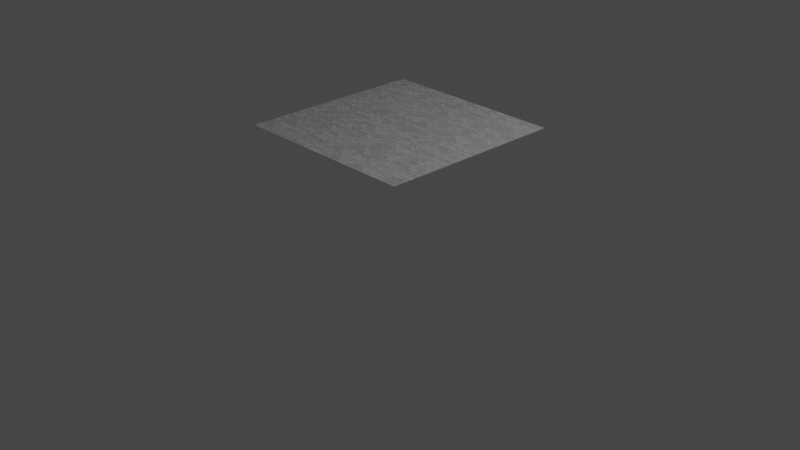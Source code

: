 # Source: MaterialLibrary.blend  (saved by Blender 3.5.10; exported with 4.5.12 LTS)
import bpy
from mathutils import Matrix  # noqa: F401  (used for matrix-valued properties, if any)

bpy.ops.wm.read_factory_settings(use_empty=True)
scene = bpy.context.scene
scene.name = 'Scene'

# ---- collections
col_collection = bpy.data.collections.new('Collection'); scene.collection.children.link(col_collection)

# ---- images (referenced by path relative to the original .blend; pixels are not part of the script)
import os
ASSET_DIR = os.environ.get("B2B_ASSET_DIR", "")  # directory of the original .blend (textures are referenced by path, not embedded)
HERE = os.path.dirname(os.path.abspath(__file__))  # packed textures are extracted next to this script under _unpacked/

def load_image(name, relpath, width, height, colorspace="sRGB"):
    """Load a texture the original file referenced (path relative to the .blend, or extracted next to this script)."""
    p = next((c for c in (os.path.join(HERE, relpath), os.path.join(ASSET_DIR, relpath)) if relpath and os.path.exists(c)), "")
    if p:
        img = bpy.data.images.load(p, check_existing=True)
        img.name = name
    else:  # same state as the original file: an image datablock whose file is absent (Cycles renders it pink)
        img = bpy.data.images.new(name, width, height)
        img.source = "FILE"
        img.filepath = "//" + (relpath or name)
    img.colorspace_settings.name = colorspace
    return img
img_t_concrete_4096_normal = load_image('T_Concrete_4096_Normal', 'tex/Concrete/T_Concrete_4096_Normal.tga', 1024, 1024, 'sRGB')

# ---- materials (node trees are filled in below, after node groups)
mat_m_concrete = bpy.data.materials.new('M_Concrete')
mat_m_concrete.alpha_threshold = 0.0
mat_m_concrete.roughness = 0.5
mat_m_concrete.line_color = (0.0, 0.0, 0.0, 1.0)

# ---- material node trees
mat_m_concrete.use_nodes = True; mat_m_concrete.node_tree.nodes.clear()
_N = mat_m_concrete.node_tree.nodes; _L = mat_m_concrete.node_tree.links
n0 = _N.new('ShaderNodeOutputMaterial'); n0.name = 'Material Output'; n0.location = (300, 300)
n1 = _N.new('ShaderNodeBsdfPrincipled'); n1.name = 'Principled BSDF'; n1.location = (10, 300)
n1.distribution = 'GGX'
n1.subsurface_method = 'RANDOM_WALK_SKIN'
n1.inputs[2].default_value = 0.95
n1.inputs[3].default_value = 1.45
n1.inputs[13].default_value = 0.0
n1.inputs[15].default_value = 0.1
n1.inputs[27].default_value = (0.0, 0.0, 0.0, 1.0)
n1.inputs[28].default_value = 1.0
n2 = _N.new('ShaderNodeValToRGB'); n2.name = 'ColorRamp'; n2.location = (-1129, -34)
while len(n2.color_ramp.elements) > 1: n2.color_ramp.elements.remove(n2.color_ramp.elements[-1])
n2.color_ramp.elements[0].position = 0.25; n2.color_ramp.elements[0].color = (0.0, 0.0, 0.0, 1.0)
_e = n2.color_ramp.elements.new(0.7295); _e.color = (0.5, 0.5, 0.5, 1.0)
_e = n2.color_ramp.elements.new(1.0); _e.color = (1.0, 1.0, 1.0, 1.0)
n3 = _N.new('ShaderNodeValToRGB'); n3.name = 'ColorRamp.001'; n3.location = (-1127, -262)
while len(n3.color_ramp.elements) > 1: n3.color_ramp.elements.remove(n3.color_ramp.elements[-1])
n3.color_ramp.elements[0].position = 0.2227; n3.color_ramp.elements[0].color = (0.0, 0.0, 0.0, 1.0)
_e = n3.color_ramp.elements.new(0.6341); _e.color = (0.5, 0.5, 0.5, 1.0)
_e = n3.color_ramp.elements.new(0.9409); _e.color = (1.0, 1.0, 1.0, 1.0)
n4 = _N.new('ShaderNodeBump'); n4.name = 'Bump'; n4.location = (-220, 20)
n4.inputs[0].default_value = 0.5
n4.inputs[1].default_value = 1.0
n4.inputs[2].default_value = 1.0
n5 = _N.new('ShaderNodeMath'); n5.name = 'Math'; n5.location = (-400, 500)
n6 = _N.new('ShaderNodeTexNoise'); n6.name = 'Noise Texture'; n6.location = (-736, 581)
n6.inputs[2].default_value = 300.0
n6.inputs[3].default_value = 15.0
n6.inputs[4].default_value = 1.0
n7 = _N.new('ShaderNodeTexCoord'); n7.name = 'Texture Coordinate'; n7.location = (-1663, 251)
n8 = _N.new('ShaderNodeTexBrick'); n8.name = 'Brick Texture'; n8.location = (-720, 220)
n8.inputs[3].default_value = (0.16, 0.16, 0.16, 1.0)
n8.inputs[5].default_value = 0.005
n9 = _N.new('ShaderNodeMapping'); n9.name = 'Mapping'; n9.location = (-1471, 136)
n9.vector_type = 'TEXTURE'
n10 = _N.new('ShaderNodeTexNoise'); n10.name = 'Noise Texture.001'; n10.location = (-1507, -237)
n10.inputs[2].default_value = 600.0
n10.inputs[4].default_value = 1.0
n11 = _N.new('ShaderNodeMix'); n11.name = 'Mix'; n11.location = (-1295, 10)
n11.data_type = 'RGBA'
n11.blend_type = 'ADD'
n11.inputs[0].default_value = 0.004
n12 = _N.new('ShaderNodeTexImage'); n12.name = 'Image Texture'; n12.location = (784, 107)
n12.image = img_t_concrete_4096_normal
_L.new(n1.outputs[0], n0.inputs[0])
_L.new(n2.outputs[0], n8.inputs[1])
_L.new(n3.outputs[0], n8.inputs[2])
_L.new(n8.outputs[1], n5.inputs[1])
_L.new(n5.outputs[0], n4.inputs[3])
_L.new(n6.outputs[0], n5.inputs[0])
_L.new(n7.outputs[3], n9.inputs[0])
_L.new(n8.outputs[0], n1.inputs[0])
_L.new(n4.outputs[0], n1.inputs[5])
_L.new(n9.outputs[0], n11.inputs[6])
_L.new(n10.outputs[1], n11.inputs[7])
_L.new(n11.outputs[2], n8.inputs[0])
n0.is_active_output = True

# ---- world
world_world = bpy.data.worlds.new('World'); scene.world = world_world
world_world.use_nodes = True; world_world.node_tree.nodes.clear()
_N = world_world.node_tree.nodes; _L = world_world.node_tree.links
n0 = _N.new('ShaderNodeOutputWorld'); n0.name = 'World Output'; n0.location = (300, 300)
n1 = _N.new('ShaderNodeBackground'); n1.name = 'Background'; n1.location = (10, 300)
n1.inputs[0].default_value = (0.05088, 0.05088, 0.05088, 1.0)
_L.new(n1.outputs[0], n0.inputs[0])
n0.is_active_output = True
world_world.color = (0.05088, 0.05088, 0.05088)
world_world.use_sun_shadow = False
world_world.sun_shadow_jitter_overblur = 0.0

# ---- cameras
cam_camera = bpy.data.cameras.new('Camera')
cam_camera.clip_end = 100.0
cam_camera.ortho_scale = 7.314

# ---- lights
light_light = bpy.data.lights.new('Light', 'POINT')
light_light.transmission_factor = 0.0
light_light.energy = 1000.0
light_light.shadow_soft_size = 0.1
light_light.shadow_maximum_resolution = 0.006
light_light.use_absolute_resolution = True

# ---- meshes
me_cube = bpy.data.meshes.new('Cube')
me_cube.from_pydata([(1.0, 1.0, 1.0), (1.0, -1.0, 1.0), (-1.0, 1.0, 1.0), (-1.0, -1.0, 1.0)], [], [(0, 2, 3, 1)])
_uv = me_cube.uv_layers.new(name='UVMap')
_uv.uv.foreach_set('vector', [9.995e-05, 0.9999, 0.0001, 9.995e-05, 0.9999, 9.995e-05, 0.9999, 0.9999])
me_cube.materials.append(mat_m_concrete)
me_cube.use_mirror_vertex_groups = False
me_cube.update()

# ---- objects
ob_cube = bpy.data.objects.new('Cube', me_cube)
ob_light = bpy.data.objects.new('Light', light_light)
ob_camera = bpy.data.objects.new('Camera', cam_camera)

# ---- transforms, parenting, visibility, modifiers, constraints
ob_cube.location = (0.0, 0.0, 0.0)
ob_cube.lock_rotations_4d = False
ob_cube.empty_display_type = 'ARROWS'
ob_cube.lineart.crease_threshold = 0.0
ob_light.location = (4.076, 1.005, 5.904)
ob_light.rotation_euler = (0.6503, 0.05522, 1.866)
ob_light.lock_rotations_4d = False
ob_light.empty_display_type = 'ARROWS'
ob_light.color = (0.0, 0.0, 0.0, 0.0)
ob_light.lineart.crease_threshold = 0.0
ob_camera.location = (7.359, -6.926, 4.958)
ob_camera.rotation_euler = (1.109, 0.0, 0.8149)
ob_camera.lock_rotations_4d = False
ob_camera.empty_display_type = 'ARROWS'
ob_camera.color = (0.0, 0.0, 0.0, 0.0)
ob_camera.display_type = 'WIRE'
ob_camera.lineart.crease_threshold = 0.0

# ---- collection membership
col_collection.objects.link(ob_cube)
col_collection.objects.link(ob_light)
col_collection.objects.link(ob_camera)

# ---- scene / render settings (as saved in the file)
scene.camera = ob_camera
scene.frame_start = 1; scene.frame_end = 250; scene.frame_set(1)
scene.render.engine = 'CYCLES'
scene.cycles.sampling_pattern = 'TABULATED_SOBOL'
scene.cycles.bake_type = 'NORMAL'
scene.view_settings.view_transform = 'Filmic'
bpy.context.view_layer.update()
